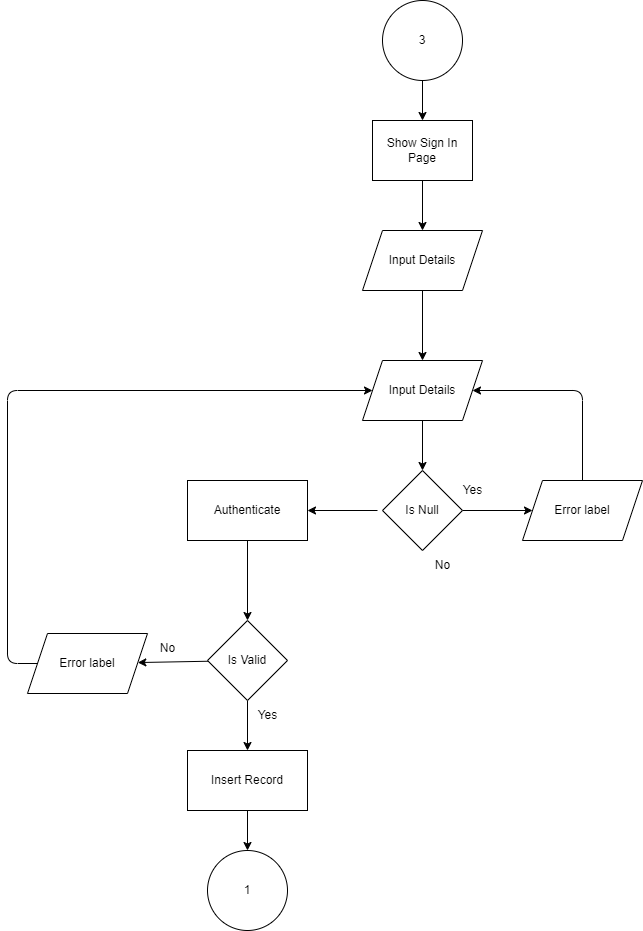

The diagram above was exported from draw.io. Its source (the exported page's mxGraphModel, read from the mxfile embedded in the PNG):
<mxGraphModel dx="621" dy="307" grid="1" gridSize="10" guides="1" tooltips="1" connect="1" arrows="1" fold="1" page="1" pageScale="1" pageWidth="850" pageHeight="1100" math="0" shadow="0">
  <root>
    <mxCell id="0" />
    <mxCell id="1" parent="0" />
    <mxCell id="3" value="" style="edgeStyle=none;html=1;" parent="1" source="4" edge="1">
      <mxGeometry relative="1" as="geometry">
        <mxPoint x="425" y="130" as="targetPoint" />
      </mxGeometry>
    </mxCell>
    <mxCell id="4" value="3" style="ellipse;whiteSpace=wrap;html=1;aspect=fixed;" parent="1" vertex="1">
      <mxGeometry x="385" y="10" width="80" height="80" as="geometry" />
    </mxCell>
    <mxCell id="5" value="" style="edgeStyle=none;html=1;exitX=0.5;exitY=1;exitDx=0;exitDy=0;" parent="1" source="15" target="7" edge="1">
      <mxGeometry relative="1" as="geometry">
        <mxPoint x="434.9999999999998" y="300" as="sourcePoint" />
      </mxGeometry>
    </mxCell>
    <mxCell id="6" value="" style="edgeStyle=none;html=1;" parent="1" source="7" target="10" edge="1">
      <mxGeometry relative="1" as="geometry" />
    </mxCell>
    <mxCell id="7" value="Input Details" style="shape=parallelogram;perimeter=parallelogramPerimeter;whiteSpace=wrap;html=1;fixedSize=1;" parent="1" vertex="1">
      <mxGeometry x="365" y="370" width="120" height="60" as="geometry" />
    </mxCell>
    <mxCell id="8" value="" style="edgeStyle=none;html=1;" parent="1" source="10" target="12" edge="1">
      <mxGeometry relative="1" as="geometry" />
    </mxCell>
    <mxCell id="9" style="edgeStyle=none;html=1;entryX=1;entryY=0.5;entryDx=0;entryDy=0;" parent="1" target="24" edge="1">
      <mxGeometry relative="1" as="geometry">
        <mxPoint x="380" y="520" as="sourcePoint" />
      </mxGeometry>
    </mxCell>
    <mxCell id="10" value="Is Null" style="rhombus;whiteSpace=wrap;html=1;" parent="1" vertex="1">
      <mxGeometry x="385" y="480" width="80" height="80" as="geometry" />
    </mxCell>
    <mxCell id="11" style="edgeStyle=none;html=1;exitX=0.5;exitY=0;exitDx=0;exitDy=0;entryX=1;entryY=0.5;entryDx=0;entryDy=0;" parent="1" source="12" target="7" edge="1">
      <mxGeometry relative="1" as="geometry">
        <Array as="points">
          <mxPoint x="585" y="400" />
        </Array>
      </mxGeometry>
    </mxCell>
    <mxCell id="12" value="Error label" style="shape=parallelogram;perimeter=parallelogramPerimeter;whiteSpace=wrap;html=1;fixedSize=1;" parent="1" vertex="1">
      <mxGeometry x="525" y="490" width="120" height="60" as="geometry" />
    </mxCell>
    <mxCell id="13" value="Yes" style="text;html=1;align=center;verticalAlign=middle;resizable=0;points=[];autosize=1;strokeColor=none;fillColor=none;" parent="1" vertex="1">
      <mxGeometry x="455" y="485" width="40" height="30" as="geometry" />
    </mxCell>
    <mxCell id="14" value="No" style="text;html=1;align=center;verticalAlign=middle;resizable=0;points=[];autosize=1;strokeColor=none;fillColor=none;" parent="1" vertex="1">
      <mxGeometry x="425" y="560" width="40" height="30" as="geometry" />
    </mxCell>
    <mxCell id="15" value="Input Details" style="shape=parallelogram;perimeter=parallelogramPerimeter;whiteSpace=wrap;html=1;fixedSize=1;" parent="1" vertex="1">
      <mxGeometry x="365" y="240" width="120" height="60" as="geometry" />
    </mxCell>
    <mxCell id="17" value="" style="edgeStyle=none;html=1;" parent="1" source="18" target="20" edge="1">
      <mxGeometry relative="1" as="geometry" />
    </mxCell>
    <mxCell id="29" style="edgeStyle=none;html=1;exitX=0.5;exitY=1;exitDx=0;exitDy=0;entryX=0.5;entryY=0;entryDx=0;entryDy=0;" parent="1" source="18" target="28" edge="1">
      <mxGeometry relative="1" as="geometry" />
    </mxCell>
    <mxCell id="18" value="Is Valid" style="rhombus;whiteSpace=wrap;html=1;" parent="1" vertex="1">
      <mxGeometry x="210" y="630" width="80" height="80" as="geometry" />
    </mxCell>
    <mxCell id="19" style="edgeStyle=none;html=1;exitX=0;exitY=0.5;exitDx=0;exitDy=0;entryX=0;entryY=0.5;entryDx=0;entryDy=0;" parent="1" source="20" target="7" edge="1">
      <mxGeometry relative="1" as="geometry">
        <Array as="points">
          <mxPoint x="10" y="673" />
          <mxPoint x="10" y="400" />
        </Array>
      </mxGeometry>
    </mxCell>
    <mxCell id="20" value="Error label" style="shape=parallelogram;perimeter=parallelogramPerimeter;whiteSpace=wrap;html=1;fixedSize=1;" parent="1" vertex="1">
      <mxGeometry x="30" y="643" width="120" height="60" as="geometry" />
    </mxCell>
    <mxCell id="21" value="Yes" style="text;html=1;align=center;verticalAlign=middle;resizable=0;points=[];autosize=1;strokeColor=none;fillColor=none;" parent="1" vertex="1">
      <mxGeometry x="250" y="710" width="40" height="30" as="geometry" />
    </mxCell>
    <mxCell id="22" value="No" style="text;html=1;align=center;verticalAlign=middle;resizable=0;points=[];autosize=1;strokeColor=none;fillColor=none;" parent="1" vertex="1">
      <mxGeometry x="150" y="643" width="40" height="30" as="geometry" />
    </mxCell>
    <mxCell id="23" value="" style="edgeStyle=none;html=1;entryX=0.5;entryY=0;entryDx=0;entryDy=0;" parent="1" source="24" target="18" edge="1">
      <mxGeometry relative="1" as="geometry" />
    </mxCell>
    <mxCell id="24" value="Authenticate" style="whiteSpace=wrap;html=1;" parent="1" vertex="1">
      <mxGeometry x="190" y="490" width="120" height="60" as="geometry" />
    </mxCell>
    <mxCell id="25" value="1" style="ellipse;whiteSpace=wrap;html=1;" parent="1" vertex="1">
      <mxGeometry x="210" y="860" width="80" height="80" as="geometry" />
    </mxCell>
    <mxCell id="26" value="" style="edgeStyle=none;html=1;" parent="1" source="27" target="15" edge="1">
      <mxGeometry relative="1" as="geometry" />
    </mxCell>
    <mxCell id="27" value="Show Sign In Page" style="whiteSpace=wrap;html=1;" parent="1" vertex="1">
      <mxGeometry x="375" y="130" width="100" height="60" as="geometry" />
    </mxCell>
    <mxCell id="30" value="" style="edgeStyle=none;html=1;" parent="1" source="28" target="25" edge="1">
      <mxGeometry relative="1" as="geometry" />
    </mxCell>
    <mxCell id="28" value="Insert Record" style="whiteSpace=wrap;html=1;" parent="1" vertex="1">
      <mxGeometry x="190" y="760" width="120" height="60" as="geometry" />
    </mxCell>
  </root>
</mxGraphModel>